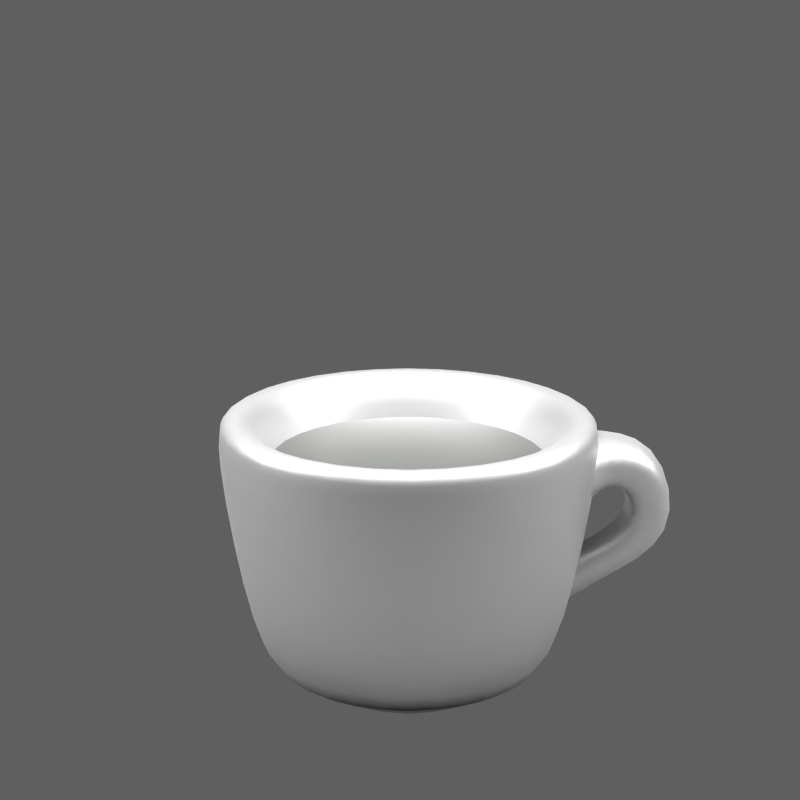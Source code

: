 # Source: gnome-news.blend  (saved by Blender 2.75.0; exported with 4.5.12 LTS)
import bpy
from mathutils import Matrix  # noqa: F401  (used for matrix-valued properties, if any)

bpy.ops.wm.read_factory_settings(use_empty=True)
scene = bpy.context.scene
scene.name = 'Scene'

# ---- collections
col_collection_1 = bpy.data.collections.new('Collection 1'); scene.collection.children.link(col_collection_1)
col_collection_2 = bpy.data.collections.new('Collection 2'); scene.collection.children.link(col_collection_2)

# ---- materials (node trees are filled in below, after node groups)
mat_coffee = bpy.data.materials.new('coffee')
mat_coffee.alpha_threshold = 0.0
mat_coffee.roughness = 0.5
mat_porcelain = bpy.data.materials.new('porcelain')
mat_porcelain.alpha_threshold = 0.0
mat_porcelain.roughness = 0.5
mat_light = bpy.data.materials.new('light')
mat_light.alpha_threshold = 0.0
mat_light.roughness = 0.5
mat_light.line_color = (0.0, 0.0, 0.0, 1.0)
mat_floor = bpy.data.materials.new('floor')
mat_floor.alpha_threshold = 0.0
mat_floor.roughness = 0.5
mat_floor.line_color = (0.0, 0.0, 0.0, 1.0)

# ---- material node trees
mat_coffee.use_nodes = True; mat_coffee.node_tree.nodes.clear()
_N = mat_coffee.node_tree.nodes; _L = mat_coffee.node_tree.links
n0 = _N.new('ShaderNodeOutputMaterial'); n0.name = 'Material Output'; n0.location = (300, 300)
n1 = _N.new('ShaderNodeMixShader'); n1.name = 'Mix Shader'; n1.location = (10, 300)
n2 = _N.new('ShaderNodeBsdfAnisotropic'); n2.name = 'Glossy BSDF'; n2.location = (-190, 200)
n2.distribution = 'GGX'
n2.inputs[1].default_value = 0.4472
n3 = _N.new('ShaderNodeBsdfDiffuse'); n3.name = 'Diffuse BSDF'; n3.location = (-190, 100)
n3.inputs[0].default_value = (0.01993, 0.02539, 0.01704, 1.0)
_L.new(n1.outputs[0], n0.inputs[0])
_L.new(n2.outputs[0], n1.inputs[1])
_L.new(n3.outputs[0], n1.inputs[2])
n0.is_active_output = True
mat_porcelain.use_nodes = True; mat_porcelain.node_tree.nodes.clear()
_N = mat_porcelain.node_tree.nodes; _L = mat_porcelain.node_tree.links
n0 = _N.new('ShaderNodeOutputMaterial'); n0.name = 'Material Output'; n0.location = (300, 300)
n1 = _N.new('ShaderNodeMixShader'); n1.name = 'Mix Shader'; n1.location = (10, 300)
n2 = _N.new('ShaderNodeBsdfAnisotropic'); n2.name = 'Glossy BSDF'; n2.location = (-190, 200)
n2.distribution = 'GGX'
n2.inputs[1].default_value = 0.4472
n3 = _N.new('ShaderNodeBsdfDiffuse'); n3.name = 'Diffuse BSDF'; n3.location = (-190, 100)
n3.inputs[0].default_value = (0.3931, 0.3931, 0.3931, 1.0)
_L.new(n1.outputs[0], n0.inputs[0])
_L.new(n2.outputs[0], n1.inputs[1])
_L.new(n3.outputs[0], n1.inputs[2])
n0.is_active_output = True
mat_light.use_nodes = True; mat_light.node_tree.nodes.clear()
_N = mat_light.node_tree.nodes; _L = mat_light.node_tree.links
n0 = _N.new('ShaderNodeOutputMaterial'); n0.name = 'Material Output'; n0.location = (300, 300)
n0.width = 120
n1 = _N.new('ShaderNodeEmission'); n1.name = 'Emission'; n1.location = (100, 300)
n1.width = 150
n1.inputs[0].default_value = (0.8, 0.8, 0.8, 1.0)
n1.inputs[1].default_value = 10.0
_L.new(n1.outputs[0], n0.inputs[0])
n0.is_active_output = True
mat_floor.use_nodes = True; mat_floor.node_tree.nodes.clear()
_N = mat_floor.node_tree.nodes; _L = mat_floor.node_tree.links
n0 = _N.new('ShaderNodeMixShader'); n0.name = 'Mix Shader'; n0.location = (242, 183)
n0.width = 150
n0.inputs[0].default_value = 1.0
n1 = _N.new('ShaderNodeBsdfTransparent'); n1.name = 'Transparent BSDF'; n1.location = (-152, 97)
n1.width = 150
n2 = _N.new('ShaderNodeBsdfDiffuse'); n2.name = 'Diffuse BSDF'; n2.location = (-146, -28)
n2.inputs[0].default_value = (0.2413, 0.2413, 0.2413, 1.0)
n3 = _N.new('ShaderNodeOutputMaterial'); n3.name = 'Material Output'; n3.location = (565, 299)
n3.width = 120
n4 = _N.new('ShaderNodeLightPath'); n4.name = 'Light Path'; n4.location = (-151, 578)
n4.width = 150
_L.new(n2.outputs[0], n3.inputs[0])
n3.is_active_output = True

# ---- world
world_world_002 = bpy.data.worlds.new('World.002'); scene.world = world_world_002
world_world_002.use_nodes = True; world_world_002.node_tree.nodes.clear()
_N = world_world_002.node_tree.nodes; _L = world_world_002.node_tree.links
n0 = _N.new('ShaderNodeOutputWorld'); n0.name = 'World Output'; n0.location = (300, 300)
n0.width = 120
n1 = _N.new('ShaderNodeBackground'); n1.name = 'Background'; n1.location = (10, 300)
n1.width = 150
n1.inputs[0].default_value = (0.1149, 0.1149, 0.1149, 1.0)
_L.new(n1.outputs[0], n0.inputs[0])
n0.is_active_output = True
world_world_002.color = (0.05088, 0.05088, 0.05088)
world_world_002.use_sun_shadow = False
world_world_002.sun_shadow_jitter_overblur = 0.0
world_world_002.cycles.sampling_method = 'MANUAL'
world_world_002.cycles.sample_map_resolution = 256

# ---- cameras
cam_camera_004 = bpy.data.cameras.new('Camera.004')
cam_camera_004.clip_end = 100.0
cam_camera_004.lens = 55.0
cam_camera_004.sensor_width = 32.0
cam_camera_004.sensor_height = 18.0
cam_camera_004.dof.focus_distance = 0.0

# ---- meshes
me_circle_003 = bpy.data.meshes.new('Circle.003')
me_circle_003.from_pydata([(-8.795e-09, 0.5674, 0.4181), (-0.4012, 0.4012, 0.4181), (-0.5674, -3.003e-08, 0.4181), (-0.4012, -0.4012, 0.4181), (4.081e-08, -0.5674, 0.4181), (0.4012, -0.4012, 0.4181), (0.5674, 1.537e-09, 0.4181), (0.4012, 0.4012, 0.4181), (-1.102e-08, 0.4743, 0.3954), (-0.3354, 0.3354, 0.3954), (-0.4743, -2.327e-08, 0.3954), (-0.3354, -0.3354, 0.3954), (3.044e-08, -0.4743, 0.3954), (0.3354, -0.3354, 0.3954), (0.4743, 3.119e-09, 0.3954), (0.3354, 0.3354, 0.3954), (-2.482e-08, 0.2248, 0.3954), (-0.159, 0.159, 0.3954), (-0.2248, -5.152e-09, 0.3954), (-0.159, -0.159, 0.3954), (-5.162e-09, -0.2248, 0.3954), (0.159, -0.159, 0.3954), (0.2248, 7.357e-09, 0.3954), (0.159, 0.159, 0.3954)], [], [(7, 6, 14, 15), (5, 4, 12, 13), (3, 2, 10, 11), (1, 0, 8, 9), (0, 7, 15, 8), (6, 5, 13, 14), (4, 3, 11, 12), (2, 1, 9, 10), (11, 10, 18, 19), (9, 8, 16, 17), (8, 15, 23, 16), (14, 13, 21, 22), (12, 11, 19, 20), (10, 9, 17, 18), (15, 14, 22, 23), (13, 12, 20, 21), (17, 16, 23, 22, 21, 20, 19, 18)])
me_circle_003.polygons.foreach_set('use_smooth', [True] * 17)
me_circle_003.materials.append(mat_coffee)
me_circle_003.use_remesh_preserve_volume = False
me_circle_003.use_remesh_preserve_attributes = False
me_circle_003.use_mirror_vertex_groups = False
me_circle_003.update()
me_circle = bpy.data.meshes.new('Circle')
me_circle.from_pydata([(0.6495, -0.1344, 0.4004), (0.6573, -0.1346, 0.2157), (0.6023, -0.3185, 0.3844), (0.6059, -0.3185, 0.1916), (0.9125, -0.1299, 0.4045), (0.7728, -0.1299, 0.2835), (1.004, -0.09181, 0.04256), (0.855, -0.09181, 0.09286), (0.7148, -0.08797, -0.1154), (0.6255, -0.08797, -0.02667), (0.5686, -0.08797, -0.2195), (0.5061, -0.08797, -0.1104), (0.4937, -0.08797, -0.2537), (0.4419, -0.08797, -0.139), (0.6493, -0.01558, 0.4248), (0.6577, -0.01576, 0.2268), (0.5976, -0.05135, 0.4575), (0.6035, -0.05135, 0.1415), (0.9282, -0.01106, 0.4213), (0.7784, -0.01106, 0.2916), (1.019, -0.007865, 0.03882), (0.8594, -0.007865, 0.09274), (0.7191, -0.006665, -0.1279), (0.6235, -0.006665, -0.03284), (0.5625, -0.006665, -0.2396), (0.4954, -0.006665, -0.1226), (0.4822, -0.006665, -0.2762), (0.4266, -0.006665, -0.1533), (0.6494, 0.04181, 0.4248), (0.6577, 0.04163, 0.2268), (0.5976, 0.07767, 0.4575), (0.6035, 0.07767, 0.1415), (0.9282, 0.04633, 0.4213), (0.7784, 0.04633, 0.2916), (1.019, 0.03268, 0.03882), (0.8594, 0.03268, 0.09274), (0.7191, 0.03239, -0.1279), (0.6235, 0.03239, -0.03284), (0.5625, 0.03239, -0.2396), (0.4954, 0.03239, -0.1226), (0.4822, 0.03239, -0.2762), (0.4266, 0.03239, -0.1533), (0.6498, 0.1507, 0.4001), (0.6577, 0.1505, 0.2154), (0.6023, 0.3225, 0.3844), (0.6059, 0.3225, 0.1916), (0.9125, 0.1552, 0.4045), (0.7728, 0.1552, 0.2835), (1.004, 0.1096, 0.04256), (0.855, 0.1096, 0.09286), (0.7148, 0.1061, -0.1154), (0.6255, 0.1061, -0.02667), (0.5686, 0.1061, -0.2195), (0.5061, 0.1061, -0.1104), (0.4937, 0.1061, -0.2537), (0.4419, 0.1061, -0.139), (-8.778e-09, 0.5091, -0.51), (-0.36, 0.36, -0.51), (-0.5091, -1.421e-08, -0.51), (-0.36, -0.36, -0.51), (3.573e-08, -0.5091, -0.51), (0.36, -0.36, -0.51), (0.5091, 1.412e-08, -0.51), (0.36, 0.36, -0.51), (-1.365e-08, 0.6511, -0.3589), (-0.4604, 0.4604, -0.3589), (-0.6511, -2.265e-08, -0.3589), (-0.4604, -0.4604, -0.3589), (4.328e-08, -0.6511, -0.3589), (0.4604, -0.4604, -0.3589), (0.6511, 1.357e-08, -0.3589), (0.4604, 0.4604, -0.3589), (-1.578e-08, 0.7938, 0.4657), (-0.5613, 0.5613, 0.4657), (-0.7938, -2.766e-08, 0.4657), (-0.5613, -0.5613, 0.4657), (5.362e-08, -0.7938, 0.4657), (0.5613, -0.5613, 0.4657), (0.7938, 1.65e-08, 0.4657), (0.5613, 0.5613, 0.4657), (-1.526e-08, 0.7354, 0.51), (-0.52, 0.52, 0.51), (-0.7354, -2.589e-08, 0.51), (-0.52, -0.52, 0.51), (4.903e-08, -0.7354, 0.51), (0.52, -0.52, 0.51), (0.7354, 1.502e-08, 0.51), (0.52, 0.52, 0.51), (-1.46e-08, 0.6596, 0.51), (-0.4664, 0.4664, 0.51), (-0.6596, -2.615e-08, 0.51), (-0.4664, -0.4664, 0.51), (4.307e-08, -0.6596, 0.51), (0.4664, -0.4664, 0.51), (0.6596, 1.055e-08, 0.51), (0.4664, 0.4664, 0.51), (-8.795e-09, 0.5674, 0.4181), (-0.4012, 0.4012, 0.4181), (-0.5674, -3.003e-08, 0.4181), (-0.4012, -0.4012, 0.4181), (4.081e-08, -0.5674, 0.4181), (0.4012, -0.4012, 0.4181), (0.5674, 1.537e-09, 0.4181), (0.4012, 0.4012, 0.4181), (-1.023e-08, 0.3803, -0.2841), (-0.2689, 0.2689, -0.2841), (-0.3803, -1.622e-08, -0.2841), (-0.2689, -0.2689, -0.2841), (2.301e-08, -0.3803, -0.2841), (0.2689, -0.2689, -0.2841), (0.3803, 4.939e-09, -0.2841), (0.2689, 0.2689, -0.2841), (-9.81e-09, 0.2703, -0.3977), (-0.1911, 0.1911, -0.3977), (-0.2703, -1.03e-08, -0.3977), (-0.1911, -0.1911, -0.3977), (1.382e-08, -0.2703, -0.3977), (0.1911, -0.1911, -0.3977), (0.2703, 4.741e-09, -0.3977), (0.1911, 0.1911, -0.3977)], [], [(0, 2, 3, 1), (1, 5, 4, 0), (5, 7, 6, 4), (7, 9, 8, 6), (9, 11, 10, 8), (11, 13, 12, 10), (22, 24, 38, 36), (19, 15, 29, 33), (14, 18, 32, 28), (23, 21, 35, 37), (20, 22, 36, 34), (27, 25, 39, 41), (2, 0, 14, 16), (11, 9, 23, 25), (4, 6, 20, 18), (12, 13, 27, 26), (7, 5, 19, 21), (1, 3, 17, 15), (10, 12, 26, 24), (3, 2, 16, 17), (13, 11, 25, 27), (6, 8, 22, 20), (9, 7, 21, 23), (0, 4, 18, 14), (5, 1, 15, 19), (8, 10, 24, 22), (29, 31, 45, 43), (35, 33, 47, 49), (40, 41, 55, 54), (32, 34, 48, 46), (39, 37, 51, 53), (30, 28, 42, 44), (16, 14, 28, 30), (25, 23, 37, 39), (18, 20, 34, 32), (26, 27, 41, 40), (21, 19, 33, 35), (15, 17, 31, 29), (24, 26, 40, 38), (17, 16, 30, 31), (42, 43, 45, 44), (43, 42, 46, 47), (47, 46, 48, 49), (49, 48, 50, 51), (51, 50, 52, 53), (53, 52, 54, 55), (38, 40, 54, 52), (31, 30, 44, 45), (41, 39, 53, 55), (34, 36, 50, 48), (37, 35, 49, 51), (28, 32, 46, 42), (33, 29, 43, 47), (36, 38, 52, 50), (63, 62, 70, 71), (61, 60, 68, 69), (59, 58, 66, 67), (57, 56, 64, 65), (56, 63, 71, 64), (62, 61, 69, 70), (60, 59, 67, 68), (58, 57, 65, 66), (65, 64, 72, 73), (64, 71, 79, 72), (70, 69, 77, 78), (68, 67, 75, 76), (66, 65, 73, 74), (71, 70, 78, 79), (69, 68, 76, 77), (67, 66, 74, 75), (79, 78, 86, 87), (77, 76, 84, 85), (75, 74, 82, 83), (73, 72, 80, 81), (72, 79, 87, 80), (78, 77, 85, 86), (76, 75, 83, 84), (74, 73, 81, 82), (82, 81, 89, 90), (87, 86, 94, 95), (85, 84, 92, 93), (83, 82, 90, 91), (81, 80, 88, 89), (80, 87, 95, 88), (86, 85, 93, 94), (84, 83, 91, 92), (88, 95, 103, 96), (94, 93, 101, 102), (92, 91, 99, 100), (90, 89, 97, 98), (95, 94, 102, 103), (93, 92, 100, 101), (91, 90, 98, 99), (89, 88, 96, 97), (99, 98, 106, 107), (97, 96, 104, 105), (96, 103, 111, 104), (102, 101, 109, 110), (100, 99, 107, 108), (98, 97, 105, 106), (103, 102, 110, 111), (101, 100, 108, 109), (111, 110, 118, 119), (109, 108, 116, 117), (107, 106, 114, 115), (105, 104, 112, 113), (104, 111, 119, 112), (110, 109, 117, 118), (108, 107, 115, 116), (106, 105, 113, 114), (113, 112, 119, 118, 117, 116, 115, 114), (57, 58, 59, 60, 61, 62, 63, 56)])
me_circle.polygons.foreach_set('use_smooth', [True] * 112)
me_circle.materials.append(mat_porcelain)
me_circle.use_remesh_preserve_volume = False
me_circle.use_remesh_preserve_attributes = False
me_circle.use_mirror_vertex_groups = False
me_circle.update()
me_plane_002 = bpy.data.meshes.new('Plane.002')
me_plane_002.from_pydata([(-0.6501, -1.0, 0.0), (-1.0, -1.0, 0.0), (-0.6501, 1.0, 0.0), (-1.0, 1.0, 0.0), (-0.224, -1.0, 0.0), (-0.5739, -1.0, 0.0), (-0.224, 1.0, 0.0), (-0.5739, 1.0, 0.0), (0.213, -1.0, 0.0), (-0.137, -1.0, 0.0), (0.213, 1.0, 0.0), (-0.137, 1.0, 0.0), (0.643, -1.0, 0.0), (0.2931, -1.0, 0.0), (0.643, 1.0, 0.0), (0.2931, 1.0, 0.0), (1.097, -1.0, 0.0), (0.7468, -1.0, 0.0), (1.097, 1.0, 0.0), (0.7468, 1.0, 0.0)], [], [(1, 0, 2, 3), (5, 4, 6, 7), (9, 8, 10, 11), (13, 12, 14, 15), (17, 16, 18, 19)])
me_plane_002.materials.append(mat_light)
me_plane_002.use_remesh_preserve_volume = False
me_plane_002.use_remesh_preserve_attributes = False
me_plane_002.use_mirror_vertex_groups = False
me_plane_002.update()
me_plane_001 = bpy.data.meshes.new('Plane.001')
me_plane_001.from_pydata([(1.0, -1.0, 0.0), (-1.0, -1.0, 0.0), (1.0, 1.0, 0.0), (-1.0, 1.0, 0.0), (1.0, 1.346, 0.2834), (-1.0, 1.346, 0.2834), (1.0, 1.546, 0.7051), (-1.0, 1.546, 0.7051), (1.0, 1.567, 1.742), (-1.0, 1.567, 1.742)], [], [(1, 0, 2, 3), (3, 2, 4, 5), (5, 4, 6, 7), (7, 6, 8, 9)])
me_plane_001.polygons.foreach_set('use_smooth', [True] * 4)
me_plane_001.materials.append(mat_floor)
me_plane_001.use_remesh_preserve_volume = False
me_plane_001.use_remesh_preserve_attributes = False
me_plane_001.use_mirror_vertex_groups = False
me_plane_001.update()

# ---- objects
ob_circle_001 = bpy.data.objects.new('Circle.001', me_circle_003)
ob_circle = bpy.data.objects.new('Circle', me_circle)
ob_camera = bpy.data.objects.new('Camera', cam_camera_004)
ob_plane_001 = bpy.data.objects.new('Plane.001', me_plane_002)
ob_plane = bpy.data.objects.new('Plane', me_plane_001)

# ---- transforms, parenting, visibility, modifiers, constraints
ob_circle_001.location = (0.02014, 0.1649, 0.2242)
ob_circle_001.scale = (0.6604, 0.6604, 0.6604)
ob_circle_001.lineart.crease_threshold = 0.0
_m = ob_circle_001.modifiers.new('Subsurf', 'SUBSURF')
_m.uv_smooth = 'PRESERVE_CORNERS'
_m.quality = 2
_m.levels = 2
_m.show_only_control_edges = False
ob_circle.location = (0.02014, 0.1649, 0.2737)
ob_circle.scale = (0.6604, 0.6604, 0.6604)
ob_circle.lineart.crease_threshold = 0.0
_m = ob_circle.modifiers.new('Subsurf', 'SUBSURF')
_m.uv_smooth = 'PRESERVE_CORNERS'
_m.quality = 2
_m.levels = 2
_m.show_only_control_edges = False
ob_camera.location = (0.0, -3.0, 1.563)
ob_camera.rotation_euler = (1.288, -0.0, 0.0)
ob_camera.lineart.crease_threshold = 0.0
ob_plane_001.location = (-0.3767, 0.0, 2.475)
ob_plane_001.scale = (6.086, 1.0, 1.0)
ob_plane_001.lineart.crease_threshold = 0.0
ob_plane.location = (0.0, 0.0, 0.0)
ob_plane.scale = (2.956, 2.956, 2.956)
ob_plane.lineart.crease_threshold = 0.0

# ---- collection membership
col_collection_1.objects.link(ob_circle_001)
col_collection_1.objects.link(ob_circle)
col_collection_1.objects.link(ob_camera)
col_collection_2.objects.link(ob_plane_001)
col_collection_2.objects.link(ob_plane)
def _layer_coll(name, lc=None):
    lc = lc or bpy.context.view_layer.layer_collection
    for c in lc.children:
        if c.name == name: return c
        r = _layer_coll(name, c)
        if r: return r
_layer_coll('Collection 2').indirect_only = True

# ---- scene / render settings (as saved in the file)
scene.camera = ob_camera
scene.frame_start = 1; scene.frame_end = 700; scene.frame_set(32)
scene.render.engine = 'CYCLES'
scene.render.image_settings.quality = 95
scene.render.image_settings.compression = 90
scene.render.image_settings.exr_codec = 'PXR24'
scene.render.resolution_x = 256
scene.render.resolution_y = 256
scene.render.dither_intensity = 0.0
scene.render.film_transparent = True
scene.render.motion_blur_shutter = 1.0
scene.render.use_compositing = False
scene.render.use_sequencer = False
scene.render.bake_margin = 2
scene.render.bake_bias = 0.0
scene.cycles.feature_set = 'EXPERIMENTAL'
scene.cycles.use_denoising = False
scene.cycles.samples = 512
scene.cycles.sampling_pattern = 'TABULATED_SOBOL'
scene.cycles.light_sampling_threshold = 0.0
scene.cycles.use_adaptive_sampling = False
scene.cycles.use_light_tree = False
scene.cycles.blur_glossy = 0.39
scene.cycles.volume_bounces = 1
scene.cycles.pixel_filter_type = 'GAUSSIAN'
scene.cycles.sample_clamp_indirect = 0.0
scene.view_settings.view_transform = 'Standard'
bpy.context.view_layer.update()
